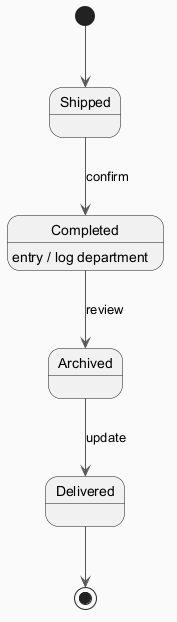

The diagram above was rendered by PlantUML. Its source (embedded in the PNG):
@startuml
skinparam backgroundColor #FAFAFA
skinparam classBackgroundColor #FFF3E0
skinparam classBorderColor #E65100
skinparam ArrowColor #555555
[*] --> Shipped
Shipped --> Completed : confirm
Completed --> Archived : review
Completed : entry / log department
Archived --> Delivered : update
Delivered --> [*]
@enduml